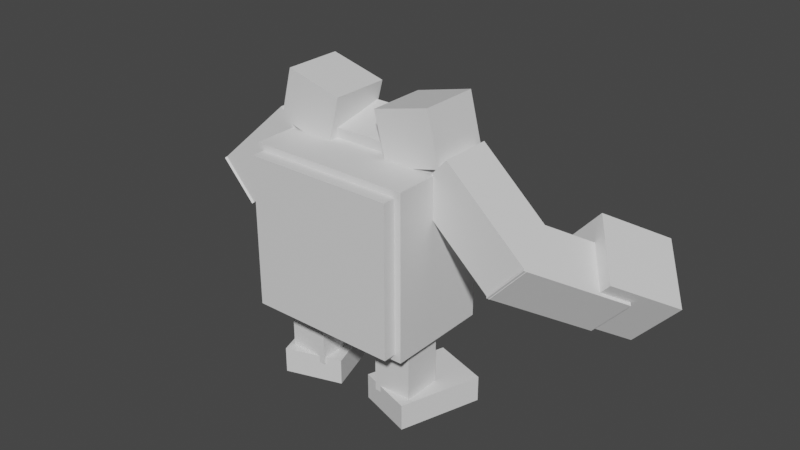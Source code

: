 # Source: poliwrath.blend  (saved by Blender 2.81.16; exported with 4.5.12 LTS)
import bpy
from mathutils import Matrix  # noqa: F401  (used for matrix-valued properties, if any)

bpy.ops.wm.read_factory_settings(use_empty=True)
scene = bpy.context.scene
scene.name = 'Scene'

# ---- collections
col_collection = bpy.data.collections.new('Collection'); scene.collection.children.link(col_collection)

# ---- materials (node trees are filled in below, after node groups)
mat_default_obj = bpy.data.materials.new('Default OBJ')
mat_default_obj.use_transparent_shadow = False

# ---- material node trees
mat_default_obj.use_nodes = True; mat_default_obj.node_tree.nodes.clear()
_N = mat_default_obj.node_tree.nodes; _L = mat_default_obj.node_tree.links
n0 = _N.new('ShaderNodeOutputMaterial'); n0.name = 'Material Output'; n0.location = (300, 300)
n1 = _N.new('ShaderNodeBsdfPrincipled'); n1.name = 'Principled BSDF'; n1.location = (10, 300)
n1.distribution = 'GGX'
n1.subsurface_method = 'BURLEY'
n1.inputs[3].default_value = 1.45
n1.inputs[27].default_value = (0.0, 0.0, 0.0, 1.0)
n1.inputs[28].default_value = 1.0
_L.new(n1.outputs[0], n0.inputs[0])
n0.is_active_output = True

# ---- world
world_world = bpy.data.worlds.new('World'); scene.world = world_world
world_world.use_nodes = True; world_world.node_tree.nodes.clear()
_N = world_world.node_tree.nodes; _L = world_world.node_tree.links
n0 = _N.new('ShaderNodeOutputWorld'); n0.name = 'World Output'; n0.location = (300, 300)
n1 = _N.new('ShaderNodeBackground'); n1.name = 'Background'; n1.location = (10, 300)
n1.inputs[0].default_value = (0.05088, 0.05088, 0.05088, 1.0)
_L.new(n1.outputs[0], n0.inputs[0])
n0.is_active_output = True
world_world.color = (0.05088, 0.05088, 0.05088)
world_world.use_sun_shadow = False
world_world.sun_shadow_jitter_overblur = 0.0

# ---- meshes
me_left_arm = bpy.data.meshes.new('Left_arm')
me_left_arm.from_pydata([(-0.6223, -0.8967, -0.25), (-0.9569, -0.5252, -0.25), (-0.1673, 0.1858, -0.25), (0.1673, -0.1858, -0.25), (-0.9569, -0.5252, 0.25), (-0.6223, -0.8967, 0.25), (0.1673, -0.1858, 0.25), (-0.1673, 0.1858, 0.25)], [], [(0, 1, 2, 3), (4, 5, 6, 7), (3, 2, 7, 6), (5, 4, 1, 0), (5, 0, 3, 6), (1, 4, 7, 2)])
_uv = me_left_arm.uv_layers.new(name='UVMap')
_uv.uv.foreach_set('vector', [0.4609, 0.4844, 0.5234, 0.4844, 0.5234, 0.6172, 0.4609, 0.6172, 0.5859, 0.4844, 0.6484, 0.4844, 0.6484, 0.6172, 0.5859, 0.6172, 0.4609, 0.6172, 0.5234, 0.6172, 0.5234, 0.6797, 0.4609, 0.6797, 0.5234, 0.6172, 0.5859, 0.6172, 0.5859, 0.6797, 0.5234, 0.6797, 0.3984, 0.4844, 0.4609, 0.4844, 0.4609, 0.6172, 0.3984, 0.6172, 0.5234, 0.4844, 0.5859, 0.4844, 0.5859, 0.6172, 0.5234, 0.6172])
me_left_arm.materials.append(mat_default_obj)
me_left_arm.use_remesh_fix_poles = True
me_left_arm.use_remesh_preserve_attributes = False
me_left_arm.use_mirror_vertex_groups = False
me_left_arm.update()
me_left_armchild = bpy.data.meshes.new('Left_armChild')
me_left_armchild.from_pydata([(0.04118, -0.2993, -0.5621), (-0.2934, 0.07224, -0.5621), (0.235, 0.548, 0.2275), (0.5695, 0.1764, 0.2275), (-0.5695, -0.1764, -0.2275), (-0.235, -0.548, -0.2275), (0.2934, -0.07224, 0.5621), (-0.04118, 0.2993, 0.5621)], [], [(0, 1, 2, 3), (4, 5, 6, 7), (3, 2, 7, 6), (5, 4, 1, 0), (5, 0, 3, 6), (1, 4, 7, 2)])
_uv = me_left_armchild.uv_layers.new(name='UVMap')
_uv.uv.foreach_set('vector', [0.4609, 0.4844, 0.5234, 0.4844, 0.5234, 0.6172, 0.4609, 0.6172, 0.5859, 0.4844, 0.6484, 0.4844, 0.6484, 0.6172, 0.5859, 0.6172, 0.4609, 0.6172, 0.5234, 0.6172, 0.5234, 0.6797, 0.4609, 0.6797, 0.5234, 0.6172, 0.5859, 0.6172, 0.5859, 0.6797, 0.5234, 0.6797, 0.3984, 0.4844, 0.4609, 0.4844, 0.4609, 0.6172, 0.3984, 0.6172, 0.5234, 0.4844, 0.5859, 0.4844, 0.5859, 0.6172, 0.5234, 0.6172])
me_left_armchild.materials.append(mat_default_obj)
me_left_armchild.use_remesh_fix_poles = True
me_left_armchild.use_remesh_preserve_attributes = False
me_left_armchild.use_mirror_vertex_groups = False
me_left_armchild.update()
me_left_armchild_000 = bpy.data.meshes.new('Left_armChild.000')
me_left_armchild_000.from_pydata([(0.2125, -0.2292, -0.5087), (-0.2057, 0.2353, -0.5087), (0.1672, 0.5711, 0.04867), (0.5854, 0.1066, 0.04867), (-0.5854, -0.1066, -0.04867), (-0.1672, -0.5711, -0.04867), (0.2057, -0.2353, 0.5087), (-0.2125, 0.2292, 0.5087)], [], [(0, 1, 2, 3), (4, 5, 6, 7), (3, 2, 7, 6), (5, 4, 1, 0), (5, 0, 3, 6), (1, 4, 7, 2)])
_uv = me_left_armchild_000.uv_layers.new(name='UVMap')
_uv.uv.foreach_set('vector', [0.08594, 0.1328, 0.1641, 0.1328, 0.1641, 0.2266, 0.08594, 0.2266, 0.25, 0.1328, 0.3281, 0.1328, 0.3281, 0.2266, 0.25, 0.2266, 0.08594, 0.2266, 0.1641, 0.2266, 0.1641, 0.3125, 0.08594, 0.3125, 0.1641, 0.2266, 0.2422, 0.2266, 0.2422, 0.3125, 0.1641, 0.3125, 0.0, 0.1328, 0.08594, 0.1328, 0.08594, 0.2266, 0.0, 0.2266, 0.1641, 0.1328, 0.25, 0.1328, 0.25, 0.2266, 0.1641, 0.2266])
me_left_armchild_000.materials.append(mat_default_obj)
me_left_armchild_000.use_remesh_fix_poles = True
me_left_armchild_000.use_remesh_preserve_attributes = False
me_left_armchild_000.use_mirror_vertex_groups = False
me_left_armchild_000.update()
me_bodysnout = bpy.data.meshes.new('Bodysnout')
me_bodysnout.from_pydata([(0.3438, -0.06081, -0.2728), (-0.3438, -0.06081, -0.2728), (-0.3438, 0.1818, -0.2123), (0.3438, 0.1818, -0.2123), (-0.3438, -0.1818, 0.2123), (0.3438, -0.1818, 0.2123), (0.3438, 0.06081, 0.2728), (-0.3438, 0.06081, 0.2728)], [], [(0, 1, 2, 3), (4, 5, 6, 7), (3, 2, 7, 6), (5, 4, 1, 0), (5, 0, 3, 6), (1, 4, 7, 2)])
_uv = me_bodysnout.uv_layers.new(name='UVMap')
_uv.uv.foreach_set('vector', [0.7188, 0.5859, 0.8047, 0.5859, 0.8047, 0.6172, 0.7188, 0.6172, 0.8672, 0.5859, 0.9531, 0.5859, 0.9531, 0.6172, 0.8672, 0.6172, 0.7188, 0.6172, 0.8047, 0.6172, 0.8047, 0.6797, 0.7188, 0.6797, 0.8047, 0.6172, 0.8906, 0.6172, 0.8906, 0.6797, 0.8047, 0.6797, 0.6562, 0.5859, 0.7188, 0.5859, 0.7188, 0.6172, 0.6562, 0.6172, 0.8047, 0.5859, 0.8672, 0.5859, 0.8672, 0.6172, 0.8047, 0.6172])
me_bodysnout.materials.append(mat_default_obj)
me_bodysnout.use_remesh_fix_poles = True
me_bodysnout.use_remesh_preserve_attributes = False
me_bodysnout.use_mirror_vertex_groups = False
me_bodysnout.update()
me_right_arm = bpy.data.meshes.new('Right_arm')
me_right_arm.from_pydata([(0.9569, -0.5252, -0.25), (0.6223, -0.8967, -0.25), (-0.1673, -0.1858, -0.25), (0.1673, 0.1858, -0.25), (0.6223, -0.8967, 0.25), (0.9569, -0.5252, 0.25), (0.1673, 0.1858, 0.25), (-0.1673, -0.1858, 0.25)], [], [(0, 1, 2, 3), (4, 5, 6, 7), (3, 2, 7, 6), (5, 4, 1, 0), (5, 0, 3, 6), (1, 4, 7, 2)])
_uv = me_right_arm.uv_layers.new(name='UVMap')
_uv.uv.foreach_set('vector', [0.4609, 0.4844, 0.5234, 0.4844, 0.5234, 0.6172, 0.4609, 0.6172, 0.5859, 0.4844, 0.6484, 0.4844, 0.6484, 0.6172, 0.5859, 0.6172, 0.4609, 0.6172, 0.5234, 0.6172, 0.5234, 0.6797, 0.4609, 0.6797, 0.5234, 0.6172, 0.5859, 0.6172, 0.5859, 0.6797, 0.5234, 0.6797, 0.3984, 0.4844, 0.4609, 0.4844, 0.4609, 0.6172, 0.3984, 0.6172, 0.5234, 0.4844, 0.5859, 0.4844, 0.5859, 0.6172, 0.5234, 0.6172])
me_right_arm.materials.append(mat_default_obj)
me_right_arm.use_remesh_fix_poles = True
me_right_arm.use_remesh_preserve_attributes = False
me_right_arm.use_mirror_vertex_groups = False
me_right_arm.update()
me_right_armchild = bpy.data.meshes.new('Right_armChild')
me_right_armchild.from_pydata([(0.2934, 0.07224, -0.5621), (-0.04118, -0.2993, -0.5621), (-0.5695, 0.1764, 0.2275), (-0.235, 0.548, 0.2275), (0.235, -0.548, -0.2275), (0.5695, -0.1764, -0.2275), (0.04118, 0.2993, 0.5621), (-0.2934, -0.07224, 0.5621)], [], [(0, 1, 2, 3), (4, 5, 6, 7), (3, 2, 7, 6), (5, 4, 1, 0), (5, 0, 3, 6), (1, 4, 7, 2)])
_uv = me_right_armchild.uv_layers.new(name='UVMap')
_uv.uv.foreach_set('vector', [0.4609, 0.4844, 0.5234, 0.4844, 0.5234, 0.6172, 0.4609, 0.6172, 0.5859, 0.4844, 0.6484, 0.4844, 0.6484, 0.6172, 0.5859, 0.6172, 0.4609, 0.6172, 0.5234, 0.6172, 0.5234, 0.6797, 0.4609, 0.6797, 0.5234, 0.6172, 0.5859, 0.6172, 0.5859, 0.6797, 0.5234, 0.6797, 0.3984, 0.4844, 0.4609, 0.4844, 0.4609, 0.6172, 0.3984, 0.6172, 0.5234, 0.4844, 0.5859, 0.4844, 0.5859, 0.6172, 0.5234, 0.6172])
me_right_armchild.materials.append(mat_default_obj)
me_right_armchild.use_remesh_fix_poles = True
me_right_armchild.use_remesh_preserve_attributes = False
me_right_armchild.use_mirror_vertex_groups = False
me_right_armchild.update()
me_right_armchild_000 = bpy.data.meshes.new('Right_armChild.000')
me_right_armchild_000.from_pydata([(0.2057, 0.2353, -0.5087), (-0.2125, -0.2292, -0.5087), (-0.5854, 0.1066, 0.04867), (-0.1672, 0.5711, 0.04867), (0.1672, -0.5711, -0.04867), (0.5854, -0.1066, -0.04867), (0.2125, 0.2292, 0.5087), (-0.2057, -0.2353, 0.5087)], [], [(0, 1, 2, 3), (4, 5, 6, 7), (3, 2, 7, 6), (5, 4, 1, 0), (5, 0, 3, 6), (1, 4, 7, 2)])
_uv = me_right_armchild_000.uv_layers.new(name='UVMap')
_uv.uv.foreach_set('vector', [0.08594, 0.1328, 0.1641, 0.1328, 0.1641, 0.2266, 0.08594, 0.2266, 0.25, 0.1328, 0.3281, 0.1328, 0.3281, 0.2266, 0.25, 0.2266, 0.08594, 0.2266, 0.1641, 0.2266, 0.1641, 0.3125, 0.08594, 0.3125, 0.1641, 0.2266, 0.2422, 0.2266, 0.2422, 0.3125, 0.1641, 0.3125, 0.0, 0.1328, 0.08594, 0.1328, 0.08594, 0.2266, 0.0, 0.2266, 0.1641, 0.1328, 0.25, 0.1328, 0.25, 0.2266, 0.1641, 0.2266])
me_right_armchild_000.materials.append(mat_default_obj)
me_right_armchild_000.use_remesh_fix_poles = True
me_right_armchild_000.use_remesh_preserve_attributes = False
me_right_armchild_000.use_mirror_vertex_groups = False
me_right_armchild_000.update()
me_left_eye = bpy.data.meshes.new('Left_eye')
me_left_eye.from_pydata([(0.2107, -0.3118, -0.2812), (-0.3344, -0.1726, -0.2812), (-0.2107, 0.3118, -0.2812), (0.3344, 0.1726, -0.2812), (-0.3344, -0.1726, 0.2812), (0.2107, -0.3118, 0.2812), (0.3344, 0.1726, 0.2812), (-0.2107, 0.3118, 0.2812)], [], [(0, 1, 2, 3), (4, 5, 6, 7), (3, 2, 7, 6), (5, 4, 1, 0), (5, 0, 3, 6), (1, 4, 7, 2)])
_uv = me_left_eye.uv_layers.new(name='UVMap')
_uv.uv.foreach_set('vector', [0.7578, 0.8672, 0.8281, 0.8672, 0.8281, 0.9297, 0.7578, 0.9297, 0.8984, 0.8672, 0.9688, 0.8672, 0.9688, 0.9297, 0.8984, 0.9297, 0.7578, 0.9297, 0.8281, 0.9297, 0.8281, 1.0, 0.7578, 1.0, 0.8281, 0.9297, 0.8984, 0.9297, 0.8984, 1.0, 0.8281, 1.0, 0.6875, 0.8672, 0.7578, 0.8672, 0.7578, 0.9297, 0.6875, 0.9297, 0.8281, 0.8672, 0.8984, 0.8672, 0.8984, 0.9297, 0.8281, 0.9297])
me_left_eye.materials.append(mat_default_obj)
me_left_eye.use_remesh_fix_poles = True
me_left_eye.use_remesh_preserve_attributes = False
me_left_eye.use_mirror_vertex_groups = False
me_left_eye.update()
me_left_leg = bpy.data.meshes.new('Left_leg')
me_left_leg.from_pydata([(0.1875, -0.625, -0.1875), (-0.1875, -0.625, -0.1875), (-0.1875, 0.0, -0.1875), (0.1875, 0.0, -0.1875), (-0.1875, -0.625, 0.1875), (0.1875, -0.625, 0.1875), (0.1875, 0.0, 0.1875), (-0.1875, 0.0, 0.1875)], [], [(0, 1, 2, 3), (4, 5, 6, 7), (3, 2, 7, 6), (5, 4, 1, 0), (5, 0, 3, 6), (1, 4, 7, 2)])
_uv = me_left_leg.uv_layers.new(name='UVMap')
_uv.uv.foreach_set('vector', [0.25, 0.3594, 0.2969, 0.3594, 0.2969, 0.4375, 0.25, 0.4375, 0.3438, 0.3594, 0.3906, 0.3594, 0.3906, 0.4375, 0.3438, 0.4375, 0.25, 0.4375, 0.2969, 0.4375, 0.2969, 0.4844, 0.25, 0.4844, 0.2969, 0.4375, 0.3438, 0.4375, 0.3438, 0.4844, 0.2969, 0.4844, 0.2031, 0.3594, 0.25, 0.3594, 0.25, 0.4375, 0.2031, 0.4375, 0.2969, 0.3594, 0.3438, 0.3594, 0.3438, 0.4375, 0.2969, 0.4375])
me_left_leg.materials.append(mat_default_obj)
me_left_leg.use_remesh_fix_poles = True
me_left_leg.use_remesh_preserve_attributes = False
me_left_leg.use_mirror_vertex_groups = False
me_left_leg.update()
me_left_legchild = bpy.data.meshes.new('Left_legChild')
me_left_legchild.from_pydata([(0.1419, -0.125, -0.4733), (-0.393, -0.125, -0.2995), (-0.393, 0.125, -0.2995), (0.1419, 0.125, -0.4733), (-0.1419, -0.125, 0.4733), (0.393, -0.125, 0.2995), (0.393, 0.125, 0.2995), (-0.1419, 0.125, 0.4733)], [], [(0, 1, 2, 3), (4, 5, 6, 7), (3, 2, 7, 6), (5, 4, 1, 0), (5, 0, 3, 6), (1, 4, 7, 2)])
_uv = me_left_legchild.uv_layers.new(name='UVMap')
_uv.uv.foreach_set('vector', [0.5078, 0.3516, 0.5781, 0.3516, 0.5781, 0.3828, 0.5078, 0.3828, 0.6797, 0.3516, 0.75, 0.3516, 0.75, 0.3828, 0.6797, 0.3828, 0.5078, 0.3828, 0.5781, 0.3828, 0.5781, 0.4844, 0.5078, 0.4844, 0.5781, 0.3828, 0.6484, 0.3828, 0.6484, 0.4844, 0.5781, 0.4844, 0.4062, 0.3516, 0.5078, 0.3516, 0.5078, 0.3828, 0.4062, 0.3828, 0.5781, 0.3516, 0.6797, 0.3516, 0.6797, 0.3828, 0.5781, 0.3828])
me_left_legchild.materials.append(mat_default_obj)
me_left_legchild.use_remesh_fix_poles = True
me_left_legchild.use_remesh_preserve_attributes = False
me_left_legchild.use_mirror_vertex_groups = False
me_left_legchild.update()
me_right_leg = bpy.data.meshes.new('Right_leg')
me_right_leg.from_pydata([(0.1875, -0.625, -0.1875), (-0.1875, -0.625, -0.1875), (-0.1875, 0.0, -0.1875), (0.1875, 0.0, -0.1875), (-0.1875, -0.625, 0.1875), (0.1875, -0.625, 0.1875), (0.1875, 0.0, 0.1875), (-0.1875, 0.0, 0.1875)], [], [(0, 1, 2, 3), (4, 5, 6, 7), (3, 2, 7, 6), (5, 4, 1, 0), (5, 0, 3, 6), (1, 4, 7, 2)])
_uv = me_right_leg.uv_layers.new(name='UVMap')
_uv.uv.foreach_set('vector', [0.25, 0.3594, 0.2969, 0.3594, 0.2969, 0.4375, 0.25, 0.4375, 0.3438, 0.3594, 0.3906, 0.3594, 0.3906, 0.4375, 0.3438, 0.4375, 0.25, 0.4375, 0.2969, 0.4375, 0.2969, 0.4844, 0.25, 0.4844, 0.2969, 0.4375, 0.3438, 0.4375, 0.3438, 0.4844, 0.2969, 0.4844, 0.2031, 0.3594, 0.25, 0.3594, 0.25, 0.4375, 0.2031, 0.4375, 0.2969, 0.3594, 0.3438, 0.3594, 0.3438, 0.4375, 0.2969, 0.4375])
me_right_leg.materials.append(mat_default_obj)
me_right_leg.use_remesh_fix_poles = True
me_right_leg.use_remesh_preserve_attributes = False
me_right_leg.use_mirror_vertex_groups = False
me_right_leg.update()
me_right_legchild = bpy.data.meshes.new('Right_legChild')
me_right_legchild.from_pydata([(0.393, -0.125, -0.2995), (-0.1419, -0.125, -0.4733), (-0.1419, 0.125, -0.4733), (0.393, 0.125, -0.2995), (-0.393, -0.125, 0.2995), (0.1419, -0.125, 0.4733), (0.1419, 0.125, 0.4733), (-0.393, 0.125, 0.2995)], [], [(0, 1, 2, 3), (4, 5, 6, 7), (3, 2, 7, 6), (5, 4, 1, 0), (5, 0, 3, 6), (1, 4, 7, 2)])
_uv = me_right_legchild.uv_layers.new(name='UVMap')
_uv.uv.foreach_set('vector', [0.5078, 0.3516, 0.5781, 0.3516, 0.5781, 0.3828, 0.5078, 0.3828, 0.6797, 0.3516, 0.75, 0.3516, 0.75, 0.3828, 0.6797, 0.3828, 0.5078, 0.3828, 0.5781, 0.3828, 0.5781, 0.4844, 0.5078, 0.4844, 0.5781, 0.3828, 0.6484, 0.3828, 0.6484, 0.4844, 0.5781, 0.4844, 0.4062, 0.3516, 0.5078, 0.3516, 0.5078, 0.3828, 0.4062, 0.3828, 0.5781, 0.3516, 0.6797, 0.3516, 0.6797, 0.3828, 0.5781, 0.3828])
me_right_legchild.materials.append(mat_default_obj)
me_right_legchild.use_remesh_fix_poles = True
me_right_legchild.use_remesh_preserve_attributes = False
me_right_legchild.use_mirror_vertex_groups = False
me_right_legchild.update()
me_body = bpy.data.meshes.new('Body')
me_body.from_pydata([(0.7812, -0.7812, -0.5), (-0.7812, -0.7812, -0.5), (-0.7812, 0.7812, -0.5), (0.7812, 0.7812, -0.5), (-0.7812, -0.7812, 0.5), (0.7812, -0.7812, 0.5), (0.7812, 0.7812, 0.5), (-0.7812, 0.7812, 0.5)], [], [(0, 1, 2, 3), (4, 5, 6, 7), (3, 2, 7, 6), (5, 4, 1, 0), (5, 0, 3, 6), (1, 4, 7, 2)])
_uv = me_body.uv_layers.new(name='UVMap')
_uv.uv.foreach_set('vector', [0.125, 0.6797, 0.3203, 0.6797, 0.3203, 0.875, 0.125, 0.875, 0.4453, 0.6797, 0.6406, 0.6797, 0.6406, 0.875, 0.4453, 0.875, 0.125, 0.875, 0.3203, 0.875, 0.3203, 1.0, 0.125, 1.0, 0.3203, 0.875, 0.5156, 0.875, 0.5156, 1.0, 0.3203, 1.0, 0.0, 0.6797, 0.125, 0.6797, 0.125, 0.875, 0.0, 0.875, 0.3203, 0.6797, 0.4453, 0.6797, 0.4453, 0.875, 0.3203, 0.875])
me_body.materials.append(mat_default_obj)
me_body.use_remesh_fix_poles = True
me_body.use_remesh_preserve_attributes = False
me_body.use_mirror_vertex_groups = False
me_body.update()
me_body_back = bpy.data.meshes.new('Body_back')
me_body_back.from_pydata([(0.7188, -0.7188, -0.0625), (-0.7188, -0.7188, -0.0625), (-0.7188, 0.7188, -0.0625), (0.7188, 0.7188, -0.0625), (-0.7188, -0.7188, 0.0625), (0.7188, -0.7188, 0.0625), (0.7188, 0.7188, 0.0625), (-0.7188, 0.7188, 0.0625)], [], [(0, 1, 2, 3), (4, 5, 6, 7), (3, 2, 7, 6), (5, 4, 1, 0), (5, 0, 3, 6), (1, 4, 7, 2)])
_uv = me_body_back.uv_layers.new(name='UVMap')
_uv.uv.foreach_set('vector', [0.01562, 0.4844, 0.1953, 0.4844, 0.1953, 0.6641, 0.01562, 0.6641, 0.2109, 0.4844, 0.3906, 0.4844, 0.3906, 0.6641, 0.2109, 0.6641, 0.01562, 0.6641, 0.1953, 0.6641, 0.1953, 0.6797, 0.01562, 0.6797, 0.1953, 0.6641, 0.375, 0.6641, 0.375, 0.6797, 0.1953, 0.6797, 0.0, 0.4844, 0.01562, 0.4844, 0.01562, 0.6641, 0.0, 0.6641, 0.1953, 0.4844, 0.2109, 0.4844, 0.2109, 0.6641, 0.1953, 0.6641])
me_body_back.materials.append(mat_default_obj)
me_body_back.use_remesh_fix_poles = True
me_body_back.use_remesh_preserve_attributes = False
me_body_back.use_mirror_vertex_groups = False
me_body_back.update()
me_right_eye = bpy.data.meshes.new('Right_eye')
me_right_eye.from_pydata([(0.3344, -0.1726, -0.2812), (-0.2107, -0.3118, -0.2812), (-0.3344, 0.1726, -0.2812), (0.2107, 0.3118, -0.2812), (-0.2107, -0.3118, 0.2812), (0.3344, -0.1726, 0.2812), (0.2107, 0.3118, 0.2812), (-0.3344, 0.1726, 0.2812)], [], [(0, 1, 2, 3), (4, 5, 6, 7), (3, 2, 7, 6), (5, 4, 1, 0), (5, 0, 3, 6), (1, 4, 7, 2)])
_uv = me_right_eye.uv_layers.new(name='UVMap')
_uv.uv.foreach_set('vector', [0.7578, 0.8672, 0.8281, 0.8672, 0.8281, 0.9297, 0.7578, 0.9297, 0.8984, 0.8672, 0.9688, 0.8672, 0.9688, 0.9297, 0.8984, 0.9297, 0.7578, 0.9297, 0.8281, 0.9297, 0.8281, 1.0, 0.7578, 1.0, 0.8281, 0.9297, 0.8984, 0.9297, 0.8984, 1.0, 0.8281, 1.0, 0.6875, 0.8672, 0.7578, 0.8672, 0.7578, 0.9297, 0.6875, 0.9297, 0.8281, 0.8672, 0.8984, 0.8672, 0.8984, 0.9297, 0.8281, 0.9297])
me_right_eye.materials.append(mat_default_obj)
me_right_eye.use_remesh_fix_poles = True
me_right_eye.use_remesh_preserve_attributes = False
me_right_eye.use_mirror_vertex_groups = False
me_right_eye.update()

# ---- objects
ob_left_arm = bpy.data.objects.new('Left_arm', me_left_arm)
ob_left_armchild = bpy.data.objects.new('Left_armChild', me_left_armchild)
ob_left_armchild_000 = bpy.data.objects.new('Left_armChild.000', me_left_armchild_000)
ob_bodysnout = bpy.data.objects.new('Bodysnout', me_bodysnout)
ob_right_arm = bpy.data.objects.new('Right_arm', me_right_arm)
ob_right_armchild = bpy.data.objects.new('Right_armChild', me_right_armchild)
ob_right_armchild_000 = bpy.data.objects.new('Right_armChild.000', me_right_armchild_000)
ob_left_eye = bpy.data.objects.new('Left_eye', me_left_eye)
ob_left_leg = bpy.data.objects.new('Left_leg', me_left_leg)
ob_left_legchild = bpy.data.objects.new('Left_legChild', me_left_legchild)
ob_right_leg = bpy.data.objects.new('Right_leg', me_right_leg)
ob_right_legchild = bpy.data.objects.new('Right_legChild', me_right_legchild)
ob_body = bpy.data.objects.new('Body', me_body)
ob_body_back = bpy.data.objects.new('Body_back', me_body_back)
ob_right_eye = bpy.data.objects.new('Right_eye', me_right_eye)

# ---- transforms, parenting, visibility, modifiers, constraints
ob_left_arm.parent = ob_body
ob_left_arm.matrix_parent_inverse = Matrix(((1.0, 0.0, 0.0, -0.0), (0.0, -1.629e-07, 1.0, -1.546), (0.0, -1.0, -1.629e-07, 0.09375), (-0.0, 0.0, -0.0, 1.0)))
ob_left_arm.location = (-0.7361, 0.25, 2.311)
ob_left_arm.rotation_euler = (1.571, -0.0, 0.0)
ob_left_arm.lineart.crease_threshold = 0.0
ob_left_armchild.parent = ob_left_arm
ob_left_armchild.matrix_parent_inverse = Matrix(((1.0, 0.0, -0.0, 0.7361), (0.0, -1.629e-07, 1.0, -2.311), (0.0, -1.0, -1.629e-07, 0.25), (-0.0, 0.0, -0.0, 1.0)))
ob_left_armchild.location = (-1.637, 0.5471, 1.5)
ob_left_armchild.rotation_euler = (1.571, -0.0, 0.0)
ob_left_armchild.lineart.crease_threshold = 0.0
ob_left_armchild_000.parent = ob_left_armchild
ob_left_armchild_000.matrix_parent_inverse = Matrix(((1.0, 0.0, -0.0, 1.637), (0.0, -1.629e-07, 1.0, -1.5), (0.0, -1.0, -1.629e-07, 0.5471), (-0.0, 0.0, -0.0, 1.0)))
ob_left_armchild_000.location = (-1.905, 1.072, 1.343)
ob_left_armchild_000.rotation_euler = (1.571, -0.0, 0.0)
ob_left_armchild_000.lineart.crease_threshold = 0.0
ob_bodysnout.parent = ob_body
ob_bodysnout.matrix_parent_inverse = Matrix(((1.0, 0.0, 0.0, -0.0), (0.0, -1.629e-07, 1.0, -1.546), (0.0, -1.0, -1.629e-07, 0.09375), (-0.0, 0.0, -0.0, 1.0)))
ob_bodysnout.location = (0.0, 0.3416, 2.372)
ob_bodysnout.rotation_euler = (1.571, -0.0, 0.0)
ob_bodysnout.lineart.crease_threshold = 0.0
ob_right_arm.parent = ob_body
ob_right_arm.matrix_parent_inverse = Matrix(((1.0, 0.0, 0.0, -0.0), (0.0, -1.629e-07, 1.0, -1.546), (0.0, -1.0, -1.629e-07, 0.09375), (-0.0, 0.0, -0.0, 1.0)))
ob_right_arm.location = (0.7361, 0.25, 2.311)
ob_right_arm.rotation_euler = (1.571, -0.0, 0.0)
ob_right_arm.lineart.crease_threshold = 0.0
ob_right_armchild.parent = ob_right_arm
ob_right_armchild.matrix_parent_inverse = Matrix(((1.0, 0.0, 0.0, -0.7361), (0.0, -1.629e-07, 1.0, -2.311), (0.0, -1.0, -1.629e-07, 0.25), (-0.0, 0.0, -0.0, 1.0)))
ob_right_armchild.location = (1.637, 0.5471, 1.5)
ob_right_armchild.rotation_euler = (1.571, -0.0, 0.0)
ob_right_armchild.lineart.crease_threshold = 0.0
ob_right_armchild_000.parent = ob_right_armchild
ob_right_armchild_000.matrix_parent_inverse = Matrix(((1.0, 0.0, 0.0, -1.637), (0.0, -1.629e-07, 1.0, -1.5), (0.0, -1.0, -1.629e-07, 0.5471), (-0.0, 0.0, -0.0, 1.0)))
ob_right_armchild_000.location = (1.905, 1.072, 1.343)
ob_right_armchild_000.rotation_euler = (1.571, -0.0, 0.0)
ob_right_armchild_000.lineart.crease_threshold = 0.0
ob_left_eye.parent = ob_body
ob_left_eye.matrix_parent_inverse = Matrix(((1.0, 0.0, 0.0, -0.0), (0.0, -1.629e-07, 1.0, -1.546), (0.0, -1.0, -1.629e-07, 0.09375), (-0.0, 0.0, -0.0, 1.0)))
ob_left_eye.location = (-0.5625, 0.2812, 2.566)
ob_left_eye.rotation_euler = (1.571, -0.0, 0.0)
ob_left_eye.lineart.crease_threshold = 0.0
ob_left_leg.parent = ob_body
ob_left_leg.matrix_parent_inverse = Matrix(((1.0, 0.0, 0.0, -0.0), (0.0, -1.629e-07, 1.0, -1.546), (0.0, -1.0, -1.629e-07, 0.09375), (-0.0, 0.0, -0.0, 1.0)))
ob_left_leg.location = (-0.5, 1.356e-07, 0.796)
ob_left_leg.rotation_euler = (1.571, -0.0, 0.0)
ob_left_leg.lineart.crease_threshold = 0.0
ob_left_legchild.parent = ob_left_leg
ob_left_legchild.matrix_parent_inverse = Matrix(((1.0, 0.0, -0.0, 0.5), (0.0, -1.629e-07, 1.0, -0.796), (0.0, -1.0, -1.629e-07, 2.638e-07), (-0.0, 0.0, -0.0, 1.0)))
ob_left_legchild.location = (-0.5579, 0.1783, 0.1085)
ob_left_legchild.rotation_euler = (1.571, -0.0, 0.0)
ob_left_legchild.lineart.crease_threshold = 0.0
ob_right_leg.parent = ob_body
ob_right_leg.matrix_parent_inverse = Matrix(((1.0, 0.0, 0.0, -0.0), (0.0, -1.629e-07, 1.0, -1.546), (0.0, -1.0, -1.629e-07, 0.09375), (-0.0, 0.0, -0.0, 1.0)))
ob_right_leg.location = (0.5, 1.356e-07, 0.796)
ob_right_leg.rotation_euler = (1.571, -0.0, 0.0)
ob_right_leg.lineart.crease_threshold = 0.0
ob_right_legchild.parent = ob_right_leg
ob_right_legchild.matrix_parent_inverse = Matrix(((1.0, 0.0, 0.0, -0.5), (0.0, -1.629e-07, 1.0, -0.796), (0.0, -1.0, -1.629e-07, 2.638e-07), (-0.0, 0.0, -0.0, 1.0)))
ob_right_legchild.location = (0.5579, 0.1783, 0.1085)
ob_right_legchild.rotation_euler = (1.571, -0.0, 0.0)
ob_right_legchild.lineart.crease_threshold = 0.0
ob_body.location = (0.0, 0.09375, 1.546)
ob_body.rotation_euler = (1.571, -0.0, 0.0)
ob_body.lineart.crease_threshold = 0.0
ob_body_back.parent = ob_body
ob_body_back.matrix_parent_inverse = Matrix(((1.0, 0.0, 0.0, -0.0), (0.0, -1.629e-07, 1.0, -1.546), (0.0, -1.0, -1.629e-07, 0.09375), (-0.0, 0.0, -0.0, 1.0)))
ob_body_back.location = (0.0, -0.4688, 1.546)
ob_body_back.rotation_euler = (1.571, -0.0, 0.0)
ob_body_back.lineart.crease_threshold = 0.0
ob_right_eye.parent = ob_body
ob_right_eye.matrix_parent_inverse = Matrix(((1.0, 0.0, 0.0, -0.0), (0.0, -1.629e-07, 1.0, -1.546), (0.0, -1.0, -1.629e-07, 0.09375), (-0.0, 0.0, -0.0, 1.0)))
ob_right_eye.location = (0.5, 0.2812, 2.566)
ob_right_eye.rotation_euler = (1.571, -0.0, 0.0)
ob_right_eye.lineart.crease_threshold = 0.0

# ---- collection membership
col_collection.objects.link(ob_left_arm)
col_collection.objects.link(ob_left_armchild)
col_collection.objects.link(ob_left_armchild_000)
col_collection.objects.link(ob_bodysnout)
col_collection.objects.link(ob_right_arm)
col_collection.objects.link(ob_right_armchild)
col_collection.objects.link(ob_right_armchild_000)
col_collection.objects.link(ob_left_eye)
col_collection.objects.link(ob_left_leg)
col_collection.objects.link(ob_left_legchild)
col_collection.objects.link(ob_right_leg)
col_collection.objects.link(ob_right_legchild)
col_collection.objects.link(ob_body)
col_collection.objects.link(ob_body_back)
col_collection.objects.link(ob_right_eye)

# ---- scene / render settings (as saved in the file)
scene.frame_start = 1; scene.frame_end = 250; scene.frame_set(1)
scene.render.engine = 'BLENDER_EEVEE_NEXT'
scene.cycles.use_denoising = False
scene.cycles.samples = 128
scene.cycles.sampling_pattern = 'TABULATED_SOBOL'
scene.cycles.use_adaptive_sampling = False
scene.cycles.use_light_tree = False
scene.view_settings.view_transform = 'Filmic'
bpy.context.view_layer.update()

# ---- added for rendering (the .blend has no active camera and no usable light): camera, sun
cam_auto = bpy.data.cameras.new('AutoCamera')
cam_auto.lens = 50.0
cam_auto.sensor_width = 36.0
cam_auto.clip_end = 1000.0
ob_auto_camera = bpy.data.objects.new('AutoCamera', cam_auto)
scene.collection.objects.link(ob_auto_camera)
ob_auto_camera.location = (5.67643, -6.28701, 5.97169)
ob_auto_camera.rotation_euler = (1.09748, -7.21219e-08, 0.694738)
scene.camera = ob_auto_camera
light_auto_sun = bpy.data.lights.new('AutoSun', 'SUN')
light_auto_sun.energy = 3.0
light_auto_sun.angle = 0.0523599
ob_auto_sun = bpy.data.objects.new('AutoSun', light_auto_sun)
scene.collection.objects.link(ob_auto_sun)
ob_auto_sun.rotation_euler = (0.872665, 0.174533, 0.523599)
bpy.context.view_layer.update()

